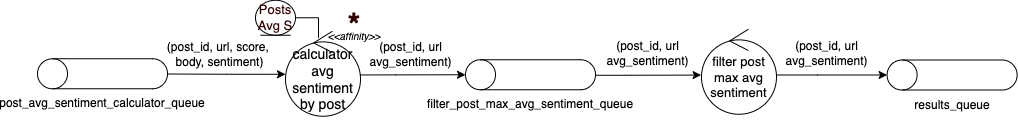

The diagram above was exported from draw.io. Its source (the exported page's mxGraphModel, read from the mxfile embedded in the PNG):
<mxGraphModel dx="1783" dy="930" grid="1" gridSize="10" guides="1" tooltips="1" connect="1" arrows="1" fold="1" page="1" pageScale="1" pageWidth="850" pageHeight="1100" math="0" shadow="0">
  <root>
    <mxCell id="0" />
    <mxCell id="1" parent="0" />
    <mxCell id="2" value="" style="group" vertex="1" connectable="0" parent="1">
      <mxGeometry x="2186" y="1368.75" width="130" height="57.5" as="geometry" />
    </mxCell>
    <mxCell id="3" value="" style="shape=cylinder3;whiteSpace=wrap;html=1;boundedLbl=1;backgroundOutline=1;size=15;fontSize=14;rotation=-90;" vertex="1" parent="2">
      <mxGeometry x="50" y="-51.5" width="30" height="130" as="geometry" />
    </mxCell>
    <mxCell id="4" value="&lt;font style=&quot;font-size: 12px;&quot;&gt;post_avg_sentiment_calculator_queue&lt;/font&gt;" style="text;html=1;strokeColor=none;fillColor=none;align=center;verticalAlign=middle;whiteSpace=wrap;rounded=0;fontSize=14;" vertex="1" parent="2">
      <mxGeometry x="35" y="27.5" width="60" height="30" as="geometry" />
    </mxCell>
    <mxCell id="5" value="&lt;span style=&quot;font-size: 14px;&quot;&gt;calculator avg sentiment by post&lt;/span&gt;" style="ellipse;shape=umlControl;whiteSpace=wrap;html=1;fontSize=13;" vertex="1" parent="1">
      <mxGeometry x="2434" y="1339.75" width="75" height="85" as="geometry" />
    </mxCell>
    <mxCell id="6" style="edgeStyle=orthogonalEdgeStyle;rounded=0;orthogonalLoop=1;jettySize=auto;html=1;fontSize=12;startArrow=none;startFill=0;endArrow=classic;endFill=1;entryX=0;entryY=0.506;entryDx=0;entryDy=0;entryPerimeter=0;" edge="1" source="3" target="5" parent="1">
      <mxGeometry relative="1" as="geometry">
        <mxPoint x="2414" y="1382.75" as="targetPoint" />
        <Array as="points">
          <mxPoint x="2375" y="1382.75" />
        </Array>
      </mxGeometry>
    </mxCell>
    <mxCell id="7" value="(post_id, url, score, &lt;br&gt;body, sentiment)" style="text;html=1;align=center;verticalAlign=middle;resizable=0;points=[];autosize=1;strokeColor=none;fillColor=none;fontSize=12;" vertex="1" parent="1">
      <mxGeometry x="2308" y="1347.75" width="120" height="30" as="geometry" />
    </mxCell>
    <mxCell id="8" value="filter post max avg sentiment" style="ellipse;shape=umlControl;whiteSpace=wrap;html=1;fontSize=13;" vertex="1" parent="1">
      <mxGeometry x="2850" y="1337.75" width="75" height="85" as="geometry" />
    </mxCell>
    <mxCell id="9" style="edgeStyle=orthogonalEdgeStyle;rounded=0;orthogonalLoop=1;jettySize=auto;html=1;fontSize=12;startArrow=none;startFill=0;endArrow=classic;endFill=1;exitX=0.992;exitY=0.514;exitDx=0;exitDy=0;exitPerimeter=0;entryX=0.5;entryY=0;entryDx=0;entryDy=0;entryPerimeter=0;" edge="1" source="5" target="12" parent="1">
      <mxGeometry relative="1" as="geometry">
        <mxPoint x="2533" y="1382.7393442622952" as="sourcePoint" />
        <mxPoint x="2594" y="1382.75" as="targetPoint" />
        <Array as="points">
          <mxPoint x="2544" y="1383.75" />
          <mxPoint x="2614" y="1382.75" />
        </Array>
      </mxGeometry>
    </mxCell>
    <mxCell id="10" value="(post_id, url&lt;br&gt;avg_sentiment)" style="text;html=1;align=center;verticalAlign=middle;resizable=0;points=[];autosize=1;strokeColor=none;fillColor=none;fontSize=12;" vertex="1" parent="1">
      <mxGeometry x="2509" y="1347.75" width="100" height="30" as="geometry" />
    </mxCell>
    <mxCell id="11" value="" style="group" vertex="1" connectable="0" parent="1">
      <mxGeometry x="2614" y="1369.75" width="130" height="57.5" as="geometry" />
    </mxCell>
    <mxCell id="12" value="" style="shape=cylinder3;whiteSpace=wrap;html=1;boundedLbl=1;backgroundOutline=1;size=15;fontSize=14;rotation=-90;" vertex="1" parent="11">
      <mxGeometry x="50" y="-51.5" width="30" height="130" as="geometry" />
    </mxCell>
    <mxCell id="13" value="&lt;font style=&quot;font-size: 12px;&quot;&gt;filter_post_max_avg_sentiment_queue&lt;/font&gt;" style="text;html=1;strokeColor=none;fillColor=none;align=center;verticalAlign=middle;whiteSpace=wrap;rounded=0;fontSize=14;" vertex="1" parent="11">
      <mxGeometry x="35" y="27.5" width="60" height="30" as="geometry" />
    </mxCell>
    <mxCell id="14" value="(post_id, url&lt;br&gt;avg_sentiment)" style="text;html=1;align=center;verticalAlign=middle;resizable=0;points=[];autosize=1;strokeColor=none;fillColor=none;fontSize=12;" vertex="1" parent="1">
      <mxGeometry x="2746" y="1346.75" width="100" height="30" as="geometry" />
    </mxCell>
    <mxCell id="15" style="edgeStyle=orthogonalEdgeStyle;rounded=0;orthogonalLoop=1;jettySize=auto;html=1;fontSize=12;startArrow=none;startFill=0;endArrow=classic;endFill=1;exitX=0.992;exitY=0.514;exitDx=0;exitDy=0;exitPerimeter=0;entryX=0.5;entryY=0;entryDx=0;entryDy=0;entryPerimeter=0;" edge="1" parent="1">
      <mxGeometry relative="1" as="geometry">
        <mxPoint x="2744" y="1383.77" as="sourcePoint" />
        <mxPoint x="2849.6000000000004" y="1383.58" as="targetPoint" />
        <Array as="points">
          <mxPoint x="2779.6" y="1384.08" />
          <mxPoint x="2849.6" y="1383.08" />
        </Array>
      </mxGeometry>
    </mxCell>
    <mxCell id="16" value="(post_id, url&lt;br&gt;avg_sentiment)" style="text;html=1;align=center;verticalAlign=middle;resizable=0;points=[];autosize=1;strokeColor=none;fillColor=none;fontSize=12;" vertex="1" parent="1">
      <mxGeometry x="2925" y="1346.75" width="100" height="30" as="geometry" />
    </mxCell>
    <mxCell id="17" style="edgeStyle=orthogonalEdgeStyle;rounded=0;orthogonalLoop=1;jettySize=auto;html=1;entryX=0.44;entryY=0.078;entryDx=0;entryDy=0;entryPerimeter=0;fontSize=13;fontColor=#330000;endArrow=none;endFill=0;exitX=1;exitY=0.5;exitDx=0;exitDy=0;" edge="1" source="18" target="5" parent="1">
      <mxGeometry relative="1" as="geometry" />
    </mxCell>
    <mxCell id="18" value="Posts&lt;br&gt;Avg S" style="ellipse;shape=umlEntity;whiteSpace=wrap;html=1;fontSize=13;fontColor=#330000;fillColor=none;" vertex="1" parent="1">
      <mxGeometry x="2404" y="1308.75" width="40" height="35" as="geometry" />
    </mxCell>
    <mxCell id="19" value="" style="group" vertex="1" connectable="0" parent="1">
      <mxGeometry x="2473" y="1327.75" width="60" height="32.5" as="geometry" />
    </mxCell>
    <mxCell id="20" value="&lt;b style=&quot;font-size: 32px;&quot;&gt;&lt;font color=&quot;#330000&quot;&gt;*&lt;/font&gt;&lt;/b&gt;" style="text;html=1;align=center;verticalAlign=middle;whiteSpace=wrap;rounded=0;dashed=1;" vertex="1" parent="19">
      <mxGeometry x="15" width="30" height="13" as="geometry" />
    </mxCell>
    <mxCell id="21" value="&lt;i&gt;&lt;font style=&quot;font-size: 10px;&quot;&gt;&amp;lt;&amp;lt;affinity&amp;gt;&amp;gt;&lt;/font&gt;&lt;/i&gt;" style="text;html=1;strokeColor=none;fillColor=none;align=center;verticalAlign=middle;whiteSpace=wrap;rounded=0;" vertex="1" parent="19">
      <mxGeometry y="2.5" width="60" height="30" as="geometry" />
    </mxCell>
    <mxCell id="22" style="edgeStyle=orthogonalEdgeStyle;rounded=0;orthogonalLoop=1;jettySize=auto;html=1;fontSize=12;startArrow=none;startFill=0;endArrow=classic;endFill=1;entryX=0.5;entryY=0;entryDx=0;entryDy=0;entryPerimeter=0;" edge="1" source="8" target="24" parent="1">
      <mxGeometry relative="1" as="geometry">
        <mxPoint x="2930" y="1383.69" as="sourcePoint" />
        <mxPoint x="3015.6" y="1383" as="targetPoint" />
        <Array as="points">
          <mxPoint x="2966" y="1384" />
        </Array>
      </mxGeometry>
    </mxCell>
    <mxCell id="23" value="" style="group" vertex="1" connectable="0" parent="1">
      <mxGeometry x="3035.6" y="1370" width="130" height="57.5" as="geometry" />
    </mxCell>
    <mxCell id="24" value="" style="shape=cylinder3;whiteSpace=wrap;html=1;boundedLbl=1;backgroundOutline=1;size=15;fontSize=14;rotation=-90;" vertex="1" parent="23">
      <mxGeometry x="50" y="-51.5" width="30" height="130" as="geometry" />
    </mxCell>
    <mxCell id="25" value="&lt;font style=&quot;font-size: 12px;&quot;&gt;results_queue&lt;/font&gt;" style="text;html=1;strokeColor=none;fillColor=none;align=center;verticalAlign=middle;whiteSpace=wrap;rounded=0;fontSize=14;" vertex="1" parent="23">
      <mxGeometry x="35" y="27.5" width="60" height="30" as="geometry" />
    </mxCell>
  </root>
</mxGraphModel>